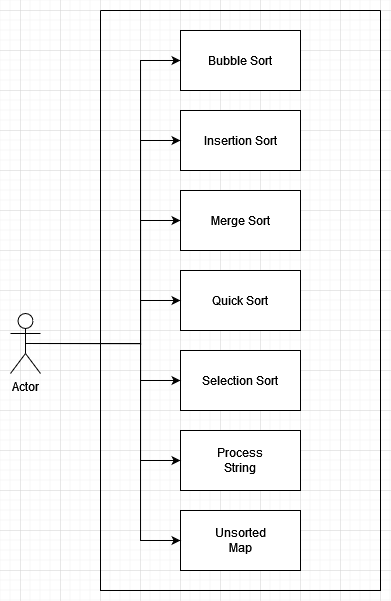

The diagram above was exported from draw.io. Its source (the exported page's mxGraphModel, read from the mxfile embedded in the PNG):
<mxGraphModel dx="1143" dy="610" grid="1" gridSize="10" guides="1" tooltips="1" connect="1" arrows="1" fold="1" page="1" pageScale="1" pageWidth="1169" pageHeight="827" math="0" shadow="0">
  <root>
    <mxCell id="0" />
    <mxCell id="1" parent="0" />
    <mxCell id="oBXRWTcCRKDzgbOm_Vqo-1" value="" style="swimlane;startSize=0;" vertex="1" parent="1">
      <mxGeometry x="440" y="80" width="280" height="580" as="geometry" />
    </mxCell>
    <mxCell id="oBXRWTcCRKDzgbOm_Vqo-3" value="&lt;div&gt;Process&lt;/div&gt;&lt;div&gt;String&lt;br&gt;&lt;/div&gt;" style="whiteSpace=wrap;html=1;" vertex="1" parent="oBXRWTcCRKDzgbOm_Vqo-1">
      <mxGeometry x="80" y="420" width="120" height="60" as="geometry" />
    </mxCell>
    <mxCell id="oBXRWTcCRKDzgbOm_Vqo-4" value="&lt;div&gt;Unsorted&lt;/div&gt;&lt;div&gt;Map&lt;/div&gt;" style="whiteSpace=wrap;html=1;" vertex="1" parent="oBXRWTcCRKDzgbOm_Vqo-1">
      <mxGeometry x="80" y="500" width="120" height="60" as="geometry" />
    </mxCell>
    <mxCell id="oBXRWTcCRKDzgbOm_Vqo-5" value="Merge Sort" style="whiteSpace=wrap;html=1;" vertex="1" parent="oBXRWTcCRKDzgbOm_Vqo-1">
      <mxGeometry x="80" y="180" width="120" height="60" as="geometry" />
    </mxCell>
    <mxCell id="oBXRWTcCRKDzgbOm_Vqo-6" value="Insertion Sort" style="whiteSpace=wrap;html=1;" vertex="1" parent="oBXRWTcCRKDzgbOm_Vqo-1">
      <mxGeometry x="80" y="100" width="120" height="60" as="geometry" />
    </mxCell>
    <mxCell id="oBXRWTcCRKDzgbOm_Vqo-7" value="Bubble Sort" style="whiteSpace=wrap;html=1;" vertex="1" parent="oBXRWTcCRKDzgbOm_Vqo-1">
      <mxGeometry x="80" y="20" width="120" height="60" as="geometry" />
    </mxCell>
    <mxCell id="oBXRWTcCRKDzgbOm_Vqo-8" value="Selection Sort" style="whiteSpace=wrap;html=1;" vertex="1" parent="oBXRWTcCRKDzgbOm_Vqo-1">
      <mxGeometry x="80" y="340" width="120" height="60" as="geometry" />
    </mxCell>
    <mxCell id="oBXRWTcCRKDzgbOm_Vqo-9" value="Quick Sort" style="whiteSpace=wrap;html=1;" vertex="1" parent="oBXRWTcCRKDzgbOm_Vqo-1">
      <mxGeometry x="80" y="260" width="120" height="60" as="geometry" />
    </mxCell>
    <mxCell id="oBXRWTcCRKDzgbOm_Vqo-11" style="edgeStyle=orthogonalEdgeStyle;rounded=0;orthogonalLoop=1;jettySize=auto;html=1;exitX=0.5;exitY=0.5;exitDx=0;exitDy=0;exitPerimeter=0;entryX=0;entryY=0.5;entryDx=0;entryDy=0;" edge="1" parent="1" source="oBXRWTcCRKDzgbOm_Vqo-10" target="oBXRWTcCRKDzgbOm_Vqo-7">
      <mxGeometry relative="1" as="geometry">
        <Array as="points">
          <mxPoint x="480" y="413" />
          <mxPoint x="480" y="130" />
        </Array>
      </mxGeometry>
    </mxCell>
    <mxCell id="oBXRWTcCRKDzgbOm_Vqo-12" style="edgeStyle=orthogonalEdgeStyle;rounded=0;orthogonalLoop=1;jettySize=auto;html=1;exitX=0.5;exitY=0.5;exitDx=0;exitDy=0;exitPerimeter=0;entryX=0;entryY=0.5;entryDx=0;entryDy=0;" edge="1" parent="1" source="oBXRWTcCRKDzgbOm_Vqo-10" target="oBXRWTcCRKDzgbOm_Vqo-6">
      <mxGeometry relative="1" as="geometry">
        <Array as="points">
          <mxPoint x="480" y="413" />
          <mxPoint x="480" y="210" />
        </Array>
      </mxGeometry>
    </mxCell>
    <mxCell id="oBXRWTcCRKDzgbOm_Vqo-13" style="edgeStyle=orthogonalEdgeStyle;rounded=0;orthogonalLoop=1;jettySize=auto;html=1;exitX=0.5;exitY=0.5;exitDx=0;exitDy=0;exitPerimeter=0;entryX=0;entryY=0.5;entryDx=0;entryDy=0;" edge="1" parent="1" source="oBXRWTcCRKDzgbOm_Vqo-10" target="oBXRWTcCRKDzgbOm_Vqo-5">
      <mxGeometry relative="1" as="geometry">
        <Array as="points">
          <mxPoint x="480" y="413" />
          <mxPoint x="480" y="290" />
        </Array>
      </mxGeometry>
    </mxCell>
    <mxCell id="oBXRWTcCRKDzgbOm_Vqo-14" style="edgeStyle=orthogonalEdgeStyle;rounded=0;orthogonalLoop=1;jettySize=auto;html=1;exitX=0.5;exitY=0.5;exitDx=0;exitDy=0;exitPerimeter=0;entryX=0;entryY=0.5;entryDx=0;entryDy=0;" edge="1" parent="1" source="oBXRWTcCRKDzgbOm_Vqo-10" target="oBXRWTcCRKDzgbOm_Vqo-9">
      <mxGeometry relative="1" as="geometry">
        <Array as="points">
          <mxPoint x="480" y="413" />
          <mxPoint x="480" y="370" />
        </Array>
      </mxGeometry>
    </mxCell>
    <mxCell id="oBXRWTcCRKDzgbOm_Vqo-15" style="edgeStyle=orthogonalEdgeStyle;rounded=0;orthogonalLoop=1;jettySize=auto;html=1;exitX=0.5;exitY=0.5;exitDx=0;exitDy=0;exitPerimeter=0;entryX=0;entryY=0.5;entryDx=0;entryDy=0;" edge="1" parent="1" source="oBXRWTcCRKDzgbOm_Vqo-10" target="oBXRWTcCRKDzgbOm_Vqo-8">
      <mxGeometry relative="1" as="geometry">
        <Array as="points">
          <mxPoint x="480" y="413" />
          <mxPoint x="480" y="450" />
        </Array>
      </mxGeometry>
    </mxCell>
    <mxCell id="oBXRWTcCRKDzgbOm_Vqo-16" style="edgeStyle=orthogonalEdgeStyle;rounded=0;orthogonalLoop=1;jettySize=auto;html=1;exitX=0.5;exitY=0.5;exitDx=0;exitDy=0;exitPerimeter=0;entryX=0;entryY=0.5;entryDx=0;entryDy=0;" edge="1" parent="1" source="oBXRWTcCRKDzgbOm_Vqo-10" target="oBXRWTcCRKDzgbOm_Vqo-3">
      <mxGeometry relative="1" as="geometry">
        <Array as="points">
          <mxPoint x="480" y="413" />
          <mxPoint x="480" y="530" />
        </Array>
      </mxGeometry>
    </mxCell>
    <mxCell id="oBXRWTcCRKDzgbOm_Vqo-17" style="edgeStyle=orthogonalEdgeStyle;rounded=0;orthogonalLoop=1;jettySize=auto;html=1;exitX=0.5;exitY=0.5;exitDx=0;exitDy=0;exitPerimeter=0;entryX=0;entryY=0.5;entryDx=0;entryDy=0;" edge="1" parent="1" source="oBXRWTcCRKDzgbOm_Vqo-10" target="oBXRWTcCRKDzgbOm_Vqo-4">
      <mxGeometry relative="1" as="geometry">
        <Array as="points">
          <mxPoint x="480" y="413" />
          <mxPoint x="480" y="610" />
        </Array>
      </mxGeometry>
    </mxCell>
    <mxCell id="oBXRWTcCRKDzgbOm_Vqo-10" value="Actor" style="shape=umlActor;verticalLabelPosition=bottom;verticalAlign=top;html=1;outlineConnect=0;" vertex="1" parent="1">
      <mxGeometry x="350" y="383" width="30" height="60" as="geometry" />
    </mxCell>
  </root>
</mxGraphModel>